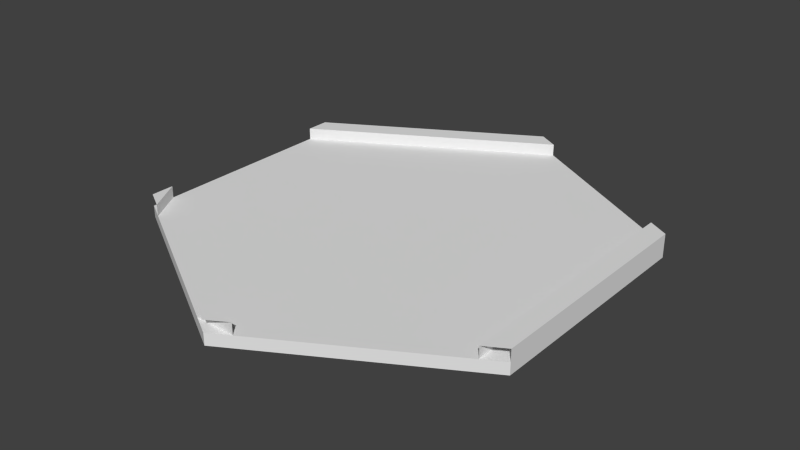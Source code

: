 # Source: road_101110.blend  (saved by Blender 2.63.0; exported with 4.5.12 LTS)
import bpy
from mathutils import Matrix  # noqa: F401  (used for matrix-valued properties, if any)

bpy.ops.wm.read_factory_settings(use_empty=True)
scene = bpy.context.scene
scene.name = 'Scene'

# ---- collections
col_collection_1 = bpy.data.collections.new('Collection 1'); scene.collection.children.link(col_collection_1)

# ---- world
world_world = bpy.data.worlds.new('World'); scene.world = world_world
world_world.color = (0.05088, 0.05088, 0.05088)
world_world.use_sun_shadow = False
world_world.sun_shadow_jitter_overblur = 0.0
world_world.cycles.sampling_method = 'MANUAL'
world_world.cycles.sample_map_resolution = 256

# ---- meshes
me_cylinder = bpy.data.meshes.new('Cylinder')
me_cylinder.from_pydata([(0.0, 2.416e-05, 20.0), (0.0, 1.0, 20.0), (17.32, 1.232e-05, 10.0), (17.32, 1.0, 10.0), (17.32, -1.136e-05, -10.0), (-1.748e-06, -2.321e-05, -20.0), (-17.32, -1.136e-05, -10.0), (-17.32, 1.232e-05, 10.0), (15.59, 2.0, 11.0), (1.732, 2.0, 19.0), (1.732, 1.0, 19.0), (15.59, 1.0, 11.0), (0.0, 2.0, 20.0), (3.815e-06, 1.0, -20.0), (1.907e-06, 2.0, -20.0), (-15.59, 1.0, 11.0), (-17.32, 1.0, 10.0), (-1.732, 1.0, 19.0), (-1.732, 2.0, 19.0), (-17.32, 2.0, 10.0), (-15.59, 2.0, 11.0), (1.732, 1.0, -19.0), (17.32, 1.0, -10.0), (15.59, 1.0, -11.0), (1.732, 2.0, -19.0), (17.32, 2.0, -10.0), (15.59, 2.0, -11.0), (-17.32, 1.0, -8.0), (-17.32, 1.0, -10.0), (-17.32, 1.0, 8.0), (-17.32, 2.0, 8.0), (-17.32, 2.0, -10.0), (-17.32, 2.0, -8.0), (17.32, 2.0, 10.0)], [(19, 16), (12, 1)], [(0, 2, 3, 1), (0, 7, 6, 5, 4, 2), (2, 4, 22, 3), (4, 5, 13, 22), (5, 6, 28, 13), (3, 22, 13, 28, 16, 1), (7, 0, 1, 16), (6, 7, 16, 28), (14, 13, 28, 31), (14, 31, 32, 24), (27, 21, 24, 32), (25, 33, 3, 22), (33, 25, 26, 8), (8, 26, 23, 11), (10, 17, 18, 9), (18, 12, 9), (30, 20, 15, 29), (30, 19, 20)])
me_cylinder.use_remesh_preserve_volume = False
me_cylinder.use_remesh_preserve_attributes = False
me_cylinder.use_mirror_vertex_groups = False
me_cylinder.update()

# ---- objects
ob_road_101110 = bpy.data.objects.new('road_101110', me_cylinder)

# ---- transforms, parenting, visibility, modifiers, constraints
ob_road_101110.location = (0.0, 0.0, 0.0)
ob_road_101110.rotation_euler = (1.571, 0.0, 0.0)
ob_road_101110.lineart.crease_threshold = 0.0

# ---- collection membership
col_collection_1.objects.link(ob_road_101110)

# ---- scene / render settings (as saved in the file)
scene.frame_start = 1; scene.frame_end = 250; scene.frame_set(1)
scene.render.engine = 'BLENDER_EEVEE_NEXT'
scene.render.image_settings.color_mode = 'RGB'
scene.render.image_settings.compression = 90
scene.render.resolution_percentage = 50
scene.render.dither_intensity = 0.0
scene.render.bake_margin = 2
scene.render.bake_bias = 0.0
scene.cycles.use_denoising = False
scene.cycles.samples = 10
scene.cycles.sampling_pattern = 'TABULATED_SOBOL'
scene.cycles.light_sampling_threshold = 0.0
scene.cycles.use_adaptive_sampling = False
scene.cycles.use_light_tree = False
scene.cycles.blur_glossy = 0.0
scene.cycles.volume_bounces = 1
scene.cycles.pixel_filter_type = 'GAUSSIAN'
scene.cycles.sample_clamp_indirect = 0.0
scene.view_settings.view_transform = 'Standard'
bpy.context.view_layer.update()

# ---- added for rendering (the .blend has no active camera and no usable light): camera, sun
cam_auto = bpy.data.cameras.new('AutoCamera')
cam_auto.lens = 50.0
cam_auto.sensor_width = 36.0
cam_auto.clip_end = 1000.0
ob_auto_camera = bpy.data.objects.new('AutoCamera', cam_auto)
scene.collection.objects.link(ob_auto_camera)
ob_auto_camera.location = (48.9933, -58.7919, 40.1946)
ob_auto_camera.rotation_euler = (1.09748, -7.21219e-08, 0.694738)
scene.camera = ob_auto_camera
light_auto_sun = bpy.data.lights.new('AutoSun', 'SUN')
light_auto_sun.energy = 3.0
light_auto_sun.angle = 0.0523599
ob_auto_sun = bpy.data.objects.new('AutoSun', light_auto_sun)
scene.collection.objects.link(ob_auto_sun)
ob_auto_sun.rotation_euler = (0.872665, 0.174533, 0.523599)
bpy.context.view_layer.update()

